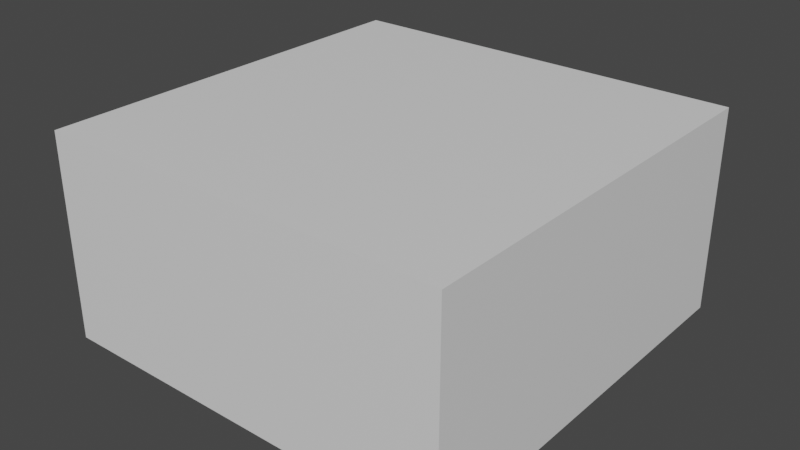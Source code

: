 # Source: 12x6x12_unwrapped_blender.blend  (saved by Blender 3.1.7; exported with 4.5.12 LTS)
import bpy
from mathutils import Matrix  # noqa: F401  (used for matrix-valued properties, if any)

bpy.ops.wm.read_factory_settings(use_empty=True)
scene = bpy.context.scene
scene.name = 'Scene'

# ---- collections
col_collection = bpy.data.collections.new('Collection'); scene.collection.children.link(col_collection)

# ---- materials (node trees are filled in below, after node groups)
mat_lit_002 = bpy.data.materials.new('Lit.002')
mat_lit_002.use_transparent_shadow = False

# ---- material node trees
mat_lit_002.use_nodes = True; mat_lit_002.node_tree.nodes.clear()
_N = mat_lit_002.node_tree.nodes; _L = mat_lit_002.node_tree.links
n0 = _N.new('ShaderNodeBsdfPrincipled'); n0.name = 'Principled BSDF'; n0.location = (10, 300)
n0.distribution = 'GGX'
n0.subsurface_method = 'RANDOM_WALK_SKIN'
n0.inputs[3].default_value = 1.45
n0.inputs[27].default_value = (0.0, 0.0, 0.0, 1.0)
n0.inputs[28].default_value = 1.0
n1 = _N.new('ShaderNodeOutputMaterial'); n1.name = 'Material Output'; n1.location = (300, 300)
_L.new(n0.outputs[0], n1.inputs[0])
n1.is_active_output = True

# ---- world
world_world = bpy.data.worlds.new('World'); scene.world = world_world
world_world.use_nodes = True; world_world.node_tree.nodes.clear()
_N = world_world.node_tree.nodes; _L = world_world.node_tree.links
n0 = _N.new('ShaderNodeOutputWorld'); n0.name = 'World Output'; n0.location = (300, 300)
n1 = _N.new('ShaderNodeBackground'); n1.name = 'Background'; n1.location = (10, 300)
n1.inputs[0].default_value = (0.05088, 0.05088, 0.05088, 1.0)
_L.new(n1.outputs[0], n0.inputs[0])
n0.is_active_output = True
world_world.color = (0.05088, 0.05088, 0.05088)
world_world.use_sun_shadow = False
world_world.sun_shadow_jitter_overblur = 0.0

# ---- meshes
me_cube_12x6x12 = bpy.data.meshes.new('Cube 12x6x12')
me_cube_12x6x12.from_pydata([(6.0, 3.0, 6.0), (-6.0, 3.0, 6.0), (-6.0, -3.0, 6.0), (6.0, -3.0, 6.0), (-6.0, 3.0, -6.0), (-6.0, -3.0, -6.0), (6.0, 3.0, -6.0), (6.0, -3.0, -6.0)], [], [(0, 1, 2, 3), (1, 4, 5, 2), (4, 6, 7, 5), (6, 0, 3, 7), (6, 4, 1, 0), (3, 2, 5, 7)])
me_cube_12x6x12.polygons.foreach_set('use_smooth', [True] * 6)
_k = set([(0, 1), (0, 3), (0, 6), (1, 2), (1, 4), (2, 3), (2, 5), (3, 7), (4, 5), (4, 6), (5, 7), (6, 7)])
me_cube_12x6x12.attributes.new('sharp_edge', 'BOOLEAN', 'EDGE').data.foreach_set('value', [ (min(e.vertices), max(e.vertices)) in _k for e in me_cube_12x6x12.edges])
_uv = me_cube_12x6x12.uv_layers.new(name='UVMap')
_uv.uv.foreach_set('vector', [1.0, 0.5, 1.0, 1.0, 0.75, 1.0, 0.75, 0.5, 0.75, 0.5, 0.75, 0.0, 1.0, 0.0, 1.0, 0.5, 0.75, 0.5, 0.75, 1.0, 0.5, 1.0, 0.5, 0.5, 0.75, 0.0, 0.75, 0.5, 0.5, 0.5, 0.5, 0.0, 0.0, 0.0, 0.5, 0.0, 0.5, 0.5, 0.0, 0.5, 0.5, 1.0, 0.0, 1.0, 0.0, 0.5, 0.5, 0.5])
me_cube_12x6x12.materials.append(mat_lit_002)
me_cube_12x6x12.use_remesh_fix_poles = True
me_cube_12x6x12.use_remesh_preserve_attributes = False
me_cube_12x6x12.update()
me_cube_12x6x12.normals_split_custom_set([tuple(v) for v in zip(*[iter([0.0, 0.0, 1.0, 0.0, 0.0, 1.0, 0.0, 0.0, 1.0, 0.0, 0.0, 1.0, -1.0, 0.0, 0.0, -1.0, 0.0, 0.0, -1.0, 0.0, 0.0, -1.0, 0.0, 0.0, 0.0, 0.0, -1.0, 0.0, 0.0, -1.0, 0.0, 0.0, -1.0, 0.0, 0.0, -1.0, 1.0, 0.0, 0.0, 1.0, 0.0, 0.0, 1.0, 0.0, 0.0, 1.0, 0.0, 0.0, 0.0, 1.0, 0.0, 0.0, 1.0, 0.0, 0.0, 1.0, 0.0, 0.0, 1.0, 0.0, 0.0, -1.0, 0.0, 0.0, -1.0, 0.0, 0.0, -1.0, 0.0, 0.0, -1.0, 0.0])] * 3)])

# ---- objects
ob_cube_12x6x12 = bpy.data.objects.new('Cube 12x6x12', me_cube_12x6x12)

# ---- transforms, parenting, visibility, modifiers, constraints
ob_cube_12x6x12.location = (0.0, 0.0, 0.0)
ob_cube_12x6x12.rotation_euler = (1.571, -0.0, 0.0)

# ---- collection membership
col_collection.objects.link(ob_cube_12x6x12)

# ---- scene / render settings (as saved in the file)
scene.frame_start = 1; scene.frame_end = 250; scene.frame_set(1)
scene.render.engine = 'BLENDER_EEVEE_NEXT'
scene.cycles.sampling_pattern = 'TABULATED_SOBOL'
scene.cycles.use_light_tree = False
scene.view_settings.view_transform = 'Filmic'
bpy.context.view_layer.update()

# ---- added for rendering (the .blend has no active camera and no usable light): camera, sun
cam_auto = bpy.data.cameras.new('AutoCamera')
cam_auto.lens = 50.0
cam_auto.sensor_width = 36.0
cam_auto.clip_end = 1000.0
ob_auto_camera = bpy.data.objects.new('AutoCamera', cam_auto)
scene.collection.objects.link(ob_auto_camera)
ob_auto_camera.location = (16.654, -19.9849, 13.3232)
ob_auto_camera.rotation_euler = (1.09748, -7.21219e-08, 0.694738)
scene.camera = ob_auto_camera
light_auto_sun = bpy.data.lights.new('AutoSun', 'SUN')
light_auto_sun.energy = 3.0
light_auto_sun.angle = 0.0523599
ob_auto_sun = bpy.data.objects.new('AutoSun', light_auto_sun)
scene.collection.objects.link(ob_auto_sun)
ob_auto_sun.rotation_euler = (0.872665, 0.174533, 0.523599)
bpy.context.view_layer.update()
